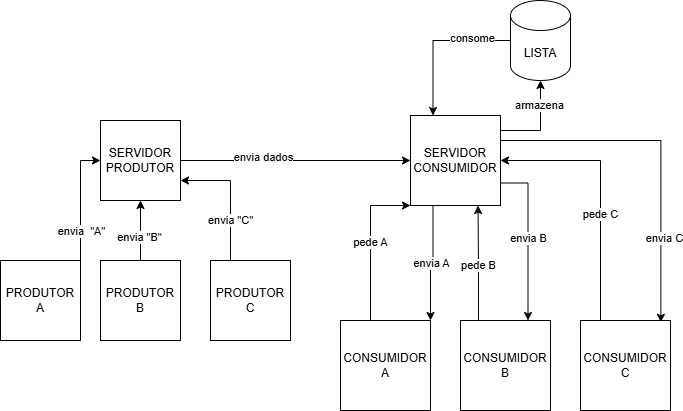

The diagram above was exported from draw.io. Its source (the exported page's mxGraphModel, read from the mxfile embedded in the PNG):
<mxGraphModel dx="1022" dy="1733" grid="1" gridSize="10" guides="1" tooltips="1" connect="1" arrows="1" fold="1" page="1" pageScale="1" pageWidth="827" pageHeight="1169" math="0" shadow="0">
  <root>
    <mxCell id="0" />
    <mxCell id="1" parent="0" />
    <mxCell id="VccV7vhQ8byOq9OP-Y8w-7" edge="1" parent="1" source="VccV7vhQ8byOq9OP-Y8w-2" style="edgeStyle=orthogonalEdgeStyle;rounded=0;orthogonalLoop=1;jettySize=auto;html=1;entryX=0.5;entryY=1;entryDx=0;entryDy=0;" target="VccV7vhQ8byOq9OP-Y8w-5">
      <mxGeometry relative="1" as="geometry" />
    </mxCell>
    <mxCell id="VccV7vhQ8byOq9OP-Y8w-19" connectable="0" parent="VccV7vhQ8byOq9OP-Y8w-7" style="edgeLabel;html=1;align=center;verticalAlign=middle;resizable=0;points=[];" value="envia &quot;B&quot;" vertex="1">
      <mxGeometry relative="1" x="-0.1848" y="2" as="geometry">
        <mxPoint as="offset" />
      </mxGeometry>
    </mxCell>
    <mxCell id="VccV7vhQ8byOq9OP-Y8w-2" parent="1" style="whiteSpace=wrap;html=1;aspect=fixed;" value="PRODUTOR&lt;div&gt;B&lt;/div&gt;" vertex="1">
      <mxGeometry height="80" width="80" x="120" y="220" as="geometry" />
    </mxCell>
    <mxCell id="RZfLE2QHvBmmpEw6ZKuX-3" edge="1" parent="1" source="VccV7vhQ8byOq9OP-Y8w-3" style="edgeStyle=orthogonalEdgeStyle;rounded=0;orthogonalLoop=1;jettySize=auto;html=1;exitX=0.25;exitY=0;exitDx=0;exitDy=0;entryX=1;entryY=0.75;entryDx=0;entryDy=0;" target="VccV7vhQ8byOq9OP-Y8w-5" value="envia &quot;C&quot;">
      <mxGeometry relative="1" x="-0.3846" as="geometry">
        <mxPoint as="offset" />
      </mxGeometry>
    </mxCell>
    <mxCell id="VccV7vhQ8byOq9OP-Y8w-3" parent="1" style="whiteSpace=wrap;html=1;aspect=fixed;" value="PRODUTOR&lt;div&gt;C&lt;/div&gt;" vertex="1">
      <mxGeometry height="80" width="80" x="230" y="220" as="geometry" />
    </mxCell>
    <mxCell id="VccV7vhQ8byOq9OP-Y8w-6" edge="1" parent="1" source="VccV7vhQ8byOq9OP-Y8w-4" style="edgeStyle=orthogonalEdgeStyle;rounded=0;orthogonalLoop=1;jettySize=auto;html=1;" target="VccV7vhQ8byOq9OP-Y8w-5">
      <mxGeometry relative="1" as="geometry">
        <Array as="points">
          <mxPoint x="100" y="120" />
        </Array>
      </mxGeometry>
    </mxCell>
    <mxCell id="VccV7vhQ8byOq9OP-Y8w-18" connectable="0" parent="VccV7vhQ8byOq9OP-Y8w-6" style="edgeLabel;html=1;align=center;verticalAlign=middle;resizable=0;points=[];" value="envia&amp;nbsp; &quot;A&quot;" vertex="1">
      <mxGeometry relative="1" x="-0.2591" y="1" as="geometry">
        <mxPoint x="1" y="14" as="offset" />
      </mxGeometry>
    </mxCell>
    <mxCell id="VccV7vhQ8byOq9OP-Y8w-4" parent="1" style="whiteSpace=wrap;html=1;aspect=fixed;" value="PRODUTOR&lt;div&gt;A&lt;/div&gt;" vertex="1">
      <mxGeometry height="80" width="80" x="20" y="220" as="geometry" />
    </mxCell>
    <mxCell id="VccV7vhQ8byOq9OP-Y8w-10" edge="1" parent="1" source="VccV7vhQ8byOq9OP-Y8w-5" style="edgeStyle=orthogonalEdgeStyle;rounded=0;orthogonalLoop=1;jettySize=auto;html=1;" target="VccV7vhQ8byOq9OP-Y8w-9">
      <mxGeometry relative="1" as="geometry" />
    </mxCell>
    <mxCell id="VccV7vhQ8byOq9OP-Y8w-21" connectable="0" parent="VccV7vhQ8byOq9OP-Y8w-10" style="edgeLabel;html=1;align=center;verticalAlign=middle;resizable=0;points=[];" value="envia dados" vertex="1">
      <mxGeometry relative="1" x="-0.2851" y="4" as="geometry">
        <mxPoint as="offset" />
      </mxGeometry>
    </mxCell>
    <mxCell id="VccV7vhQ8byOq9OP-Y8w-5" parent="1" style="whiteSpace=wrap;html=1;aspect=fixed;" value="SERVIDOR&lt;div&gt;PRODUTOR&lt;/div&gt;" vertex="1">
      <mxGeometry height="80" width="80" x="120" y="80" as="geometry" />
    </mxCell>
    <mxCell id="VccV7vhQ8byOq9OP-Y8w-23" edge="1" parent="1" source="VccV7vhQ8byOq9OP-Y8w-9" style="edgeStyle=orthogonalEdgeStyle;rounded=0;orthogonalLoop=1;jettySize=auto;html=1;" target="VccV7vhQ8byOq9OP-Y8w-22">
      <mxGeometry relative="1" as="geometry">
        <Array as="points">
          <mxPoint x="560" y="90" />
        </Array>
      </mxGeometry>
    </mxCell>
    <mxCell id="VccV7vhQ8byOq9OP-Y8w-26" connectable="0" parent="VccV7vhQ8byOq9OP-Y8w-23" style="edgeLabel;html=1;align=center;verticalAlign=middle;resizable=0;points=[];" value="armazena" vertex="1">
      <mxGeometry relative="1" x="0.4758" y="2" as="geometry">
        <mxPoint as="offset" />
      </mxGeometry>
    </mxCell>
    <mxCell id="VccV7vhQ8byOq9OP-Y8w-30" edge="1" parent="1" style="edgeStyle=orthogonalEdgeStyle;rounded=0;orthogonalLoop=1;jettySize=auto;html=1;exitX=1;exitY=0.75;exitDx=0;exitDy=0;entryX=0.893;entryY=0.02;entryDx=0;entryDy=0;entryPerimeter=0;" target="VccV7vhQ8byOq9OP-Y8w-12">
      <mxGeometry relative="1" as="geometry">
        <mxPoint x="520" y="100" as="sourcePoint" />
        <mxPoint x="690" y="237.5" as="targetPoint" />
      </mxGeometry>
    </mxCell>
    <mxCell id="VccV7vhQ8byOq9OP-Y8w-31" connectable="0" parent="VccV7vhQ8byOq9OP-Y8w-30" style="edgeLabel;html=1;align=center;verticalAlign=middle;resizable=0;points=[];" value="envia C" vertex="1">
      <mxGeometry relative="1" x="0.5093" y="3" as="geometry">
        <mxPoint as="offset" />
      </mxGeometry>
    </mxCell>
    <mxCell id="VccV7vhQ8byOq9OP-Y8w-32" edge="1" parent="1" source="VccV7vhQ8byOq9OP-Y8w-9" style="edgeStyle=orthogonalEdgeStyle;rounded=0;orthogonalLoop=1;jettySize=auto;html=1;exitX=0.25;exitY=1;exitDx=0;exitDy=0;entryX=1;entryY=0;entryDx=0;entryDy=0;" target="VccV7vhQ8byOq9OP-Y8w-13" value="envia A">
      <mxGeometry relative="1" as="geometry" />
    </mxCell>
    <mxCell id="RZfLE2QHvBmmpEw6ZKuX-7" edge="1" parent="1" source="VccV7vhQ8byOq9OP-Y8w-9" style="edgeStyle=orthogonalEdgeStyle;rounded=0;orthogonalLoop=1;jettySize=auto;html=1;exitX=1;exitY=0.75;exitDx=0;exitDy=0;entryX=0.75;entryY=0;entryDx=0;entryDy=0;" target="VccV7vhQ8byOq9OP-Y8w-11" value="envia B">
      <mxGeometry relative="1" as="geometry" />
    </mxCell>
    <mxCell id="VccV7vhQ8byOq9OP-Y8w-9" parent="1" style="whiteSpace=wrap;html=1;aspect=fixed;" value="SERVIDOR&lt;div&gt;CONSUMIDOR&lt;/div&gt;" vertex="1">
      <mxGeometry height="90" width="90" x="430" y="75" as="geometry" />
    </mxCell>
    <mxCell id="VccV7vhQ8byOq9OP-Y8w-33" edge="1" parent="1" source="VccV7vhQ8byOq9OP-Y8w-11" style="edgeStyle=orthogonalEdgeStyle;rounded=0;orthogonalLoop=1;jettySize=auto;html=1;exitX=0.25;exitY=0;exitDx=0;exitDy=0;entryX=0.75;entryY=1;entryDx=0;entryDy=0;" target="VccV7vhQ8byOq9OP-Y8w-9" value="pede B">
      <mxGeometry relative="1" as="geometry">
        <Array as="points">
          <mxPoint x="498" y="280" />
          <mxPoint x="498" y="223" />
        </Array>
      </mxGeometry>
    </mxCell>
    <mxCell id="VccV7vhQ8byOq9OP-Y8w-11" parent="1" style="whiteSpace=wrap;html=1;aspect=fixed;" value="CONSUMIDOR&lt;div&gt;B&lt;/div&gt;" vertex="1">
      <mxGeometry height="90" width="90" x="480" y="280" as="geometry" />
    </mxCell>
    <mxCell id="RZfLE2QHvBmmpEw6ZKuX-5" edge="1" parent="1" source="VccV7vhQ8byOq9OP-Y8w-12" style="edgeStyle=orthogonalEdgeStyle;rounded=0;orthogonalLoop=1;jettySize=auto;html=1;exitX=0.75;exitY=0;exitDx=0;exitDy=0;entryX=1;entryY=0.5;entryDx=0;entryDy=0;" target="VccV7vhQ8byOq9OP-Y8w-9" value="pede C">
      <mxGeometry relative="1" as="geometry">
        <Array as="points">
          <mxPoint x="620" y="280" />
          <mxPoint x="620" y="120" />
        </Array>
      </mxGeometry>
    </mxCell>
    <mxCell id="VccV7vhQ8byOq9OP-Y8w-12" parent="1" style="whiteSpace=wrap;html=1;aspect=fixed;" value="CONSUMIDOR&lt;div&gt;C&lt;/div&gt;" vertex="1">
      <mxGeometry height="90" width="90" x="600" y="280" as="geometry" />
    </mxCell>
    <mxCell id="VccV7vhQ8byOq9OP-Y8w-14" edge="1" parent="1" source="VccV7vhQ8byOq9OP-Y8w-13" style="edgeStyle=orthogonalEdgeStyle;rounded=0;orthogonalLoop=1;jettySize=auto;html=1;entryX=0;entryY=1;entryDx=0;entryDy=0;" target="VccV7vhQ8byOq9OP-Y8w-9" value="pede A">
      <mxGeometry relative="1" as="geometry">
        <Array as="points">
          <mxPoint x="390" y="165" />
        </Array>
      </mxGeometry>
    </mxCell>
    <mxCell id="VccV7vhQ8byOq9OP-Y8w-13" parent="1" style="whiteSpace=wrap;html=1;aspect=fixed;" value="CONSUMIDOR&lt;div&gt;A&lt;/div&gt;" vertex="1">
      <mxGeometry height="90" width="90" x="360" y="280" as="geometry" />
    </mxCell>
    <mxCell id="VccV7vhQ8byOq9OP-Y8w-24" edge="1" parent="1" source="VccV7vhQ8byOq9OP-Y8w-22" style="edgeStyle=orthogonalEdgeStyle;rounded=0;orthogonalLoop=1;jettySize=auto;html=1;entryX=0.25;entryY=0;entryDx=0;entryDy=0;" target="VccV7vhQ8byOq9OP-Y8w-9">
      <mxGeometry relative="1" as="geometry" />
    </mxCell>
    <mxCell id="VccV7vhQ8byOq9OP-Y8w-25" connectable="0" parent="VccV7vhQ8byOq9OP-Y8w-24" style="edgeLabel;html=1;align=center;verticalAlign=middle;resizable=0;points=[];" value="consome" vertex="1">
      <mxGeometry relative="1" x="-0.4824" y="-3" as="geometry">
        <mxPoint as="offset" />
      </mxGeometry>
    </mxCell>
    <mxCell id="VccV7vhQ8byOq9OP-Y8w-22" parent="1" style="shape=cylinder3;whiteSpace=wrap;html=1;boundedLbl=1;backgroundOutline=1;size=15;" value="LISTA" vertex="1">
      <mxGeometry height="80" width="60" x="530" y="-40" as="geometry" />
    </mxCell>
  </root>
</mxGraphModel>